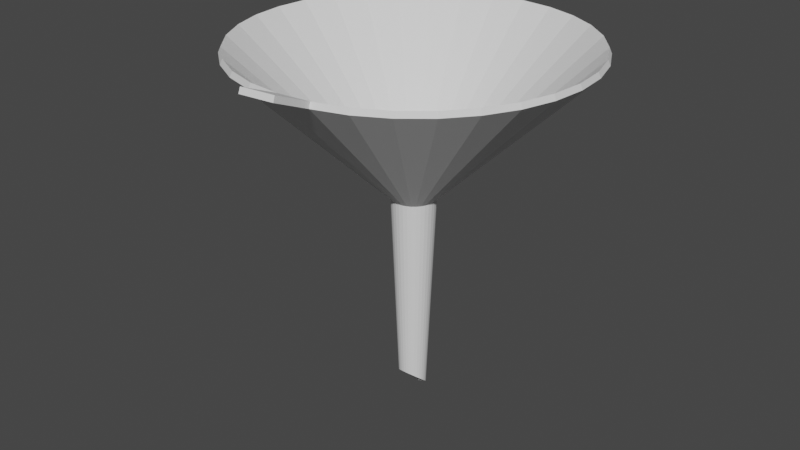# Source: Imbuto_di_vetro.blend  (saved by Blender 3.3.6; exported with 4.5.12 LTS)
import bpy
from mathutils import Matrix  # noqa: F401  (used for matrix-valued properties, if any)

bpy.ops.wm.read_factory_settings(use_empty=True)
scene = bpy.context.scene
scene.name = 'Scene'

# ---- collections
col_collection = bpy.data.collections.new('Collection'); scene.collection.children.link(col_collection)

# ---- world
world_world = bpy.data.worlds.new('World'); scene.world = world_world
world_world.use_nodes = True; world_world.node_tree.nodes.clear()
_N = world_world.node_tree.nodes; _L = world_world.node_tree.links
n0 = _N.new('ShaderNodeOutputWorld'); n0.name = 'World Output'; n0.location = (300, 300)
n1 = _N.new('ShaderNodeBackground'); n1.name = 'Background'; n1.location = (10, 300)
n1.inputs[0].default_value = (0.05088, 0.05088, 0.05088, 1.0)
_L.new(n1.outputs[0], n0.inputs[0])
n0.is_active_output = True
world_world.color = (0.05088, 0.05088, 0.05088)
world_world.use_sun_shadow = False
world_world.sun_shadow_jitter_overblur = 0.0

# ---- meshes
me_cylinder = bpy.data.meshes.new('Cylinder')
me_cylinder.from_pydata([(0.0, 1.215, 0.9111), (-0.00161, 1.199, 0.9362), (0.237, 1.192, 0.9111), (0.2338, 1.176, 0.9363), (0.465, 1.123, 0.9111), (0.4587, 1.107, 0.9363), (0.675, 1.01, 0.9111), (0.6659, 0.9966, 0.9363), (0.8591, 0.8591, 0.9111), (0.8475, 0.8475, 0.9363), (1.01, 0.675, 0.9111), (0.9966, 0.6659, 0.9363), (1.123, 0.465, 0.9111), (1.107, 0.4587, 0.9363), (1.192, 0.237, 0.9111), (1.176, 0.2338, 0.9363), (1.215, -6.333e-09, 0.9111), (1.199, -6.217e-09, 0.9363), (1.192, -0.237, 0.9111), (1.176, -0.2338, 0.9363), (1.123, -0.465, 0.9111), (1.107, -0.4587, 0.9363), (1.01, -0.675, 0.9111), (0.9966, -0.6659, 0.9363), (0.8591, -0.8591, 0.9111), (0.8475, -0.8475, 0.9363), (0.675, -1.01, 0.9111), (0.6659, -0.9966, 0.9363), (0.465, -1.123, 0.9111), (0.4587, -1.107, 0.9363), (0.237, -1.192, 0.9111), (0.2338, -1.176, 0.9363), (0.0, -1.215, 0.9111), (-0.00161, -1.199, 0.9362), (0.02459, 0.05937, -0.78), (0.03611, 0.08718, -0.7818), (0.04592, 0.04592, -0.769), (0.0672, 0.0672, -0.7708), (-0.002846, 0.1266, 0.238), (0.0, 0.1555, 0.2211), (0.03034, 0.1525, 0.2211), (0.02468, 0.1241, 0.238), (0.05952, 0.1437, 0.2211), (0.04841, 0.1169, 0.238), (0.08641, 0.1293, 0.2211), (0.07028, 0.1052, 0.238), (0.11, 0.11, 0.2211), (0.08945, 0.08945, 0.238), (0.1293, 0.08641, 0.2211), (0.1052, 0.07028, 0.238), (0.1437, 0.05952, 0.2211), (0.1169, 0.04841, 0.238), (0.1525, 0.03034, 0.2211), (0.1241, 0.02468, 0.238), (0.1555, 8.637e-09, 0.2211), (0.1265, 1.131e-08, 0.238), (0.1525, -0.03034, 0.2211), (0.1241, -0.02468, 0.238), (0.1437, -0.05952, 0.2211), (0.1169, -0.04841, 0.238), (0.1293, -0.08641, 0.2211), (0.1052, -0.07028, 0.238), (0.11, -0.11, 0.2211), (0.08945, -0.08945, 0.238), (0.08641, -0.1293, 0.2211), (0.07028, -0.1052, 0.238), (0.05952, -0.1437, 0.2211), (0.04841, -0.1169, 0.238), (0.03034, -0.1525, 0.2211), (0.02468, -0.1241, 0.238), (-0.002846, -0.1266, 0.238), (0.0, -0.1555, 0.2211), (0.06094, 0.02524, -0.7522), (0.08875, 0.03676, -0.754), (0.0672, 1.608e-08, -0.7319), (0.0973, 1.189e-08, -0.7337), (0.06325, -0.0262, -0.7111), (0.09106, -0.03772, -0.7129), (0.04919, -0.04919, -0.693), (0.07048, -0.07048, -0.6949), (0.02691, -0.06497, -0.6807), (0.03843, -0.09277, -0.6826), (-0.002935, -0.07087, -0.6764), (0.0, -0.1007, -0.6782), (-0.002935, 0.06432, -0.7838), (0.0, 0.09413, -0.7856), (0.0125, 0.06286, -0.7828), (0.01838, 0.09238, -0.7847), (0.03586, 0.05367, -0.7753), (0.05258, 0.0787, -0.7771), (0.05439, 0.03634, -0.7612), (0.07941, 0.05306, -0.763), (0.06528, 0.01299, -0.7423), (0.0948, 0.01886, -0.7441), (0.06654, -0.01323, -0.7214), (0.09606, -0.01911, -0.7232), (0.05741, -0.03836, -0.7015), (0.08244, -0.05508, -0.7033), (0.03889, -0.0582, -0.686), (0.05561, -0.08323, -0.6878), (0.01376, -0.06916, -0.6775), (0.01963, -0.09868, -0.6793), (0.00161, 1.199, 0.9362), (-0.237, 1.192, 0.9111), (-0.2338, 1.176, 0.9363), (-0.465, 1.123, 0.9111), (-0.4587, 1.107, 0.9363), (-0.675, 1.01, 0.9111), (-0.6659, 0.9966, 0.9363), (-0.8591, 0.8591, 0.9111), (-0.8475, 0.8475, 0.9363), (-1.01, 0.675, 0.9111), (-0.9966, 0.6659, 0.9363), (-1.123, 0.465, 0.9111), (-1.107, 0.4587, 0.9363), (-1.192, 0.237, 0.9111), (-1.176, 0.2338, 0.9363), (-1.215, -6.333e-09, 0.9111), (-1.199, -6.217e-09, 0.9363), (-1.192, -0.237, 0.9111), (-1.176, -0.2338, 0.9363), (-1.123, -0.465, 0.9111), (-1.107, -0.4587, 0.9363), (-1.01, -0.675, 0.9111), (-0.9966, -0.6659, 0.9363), (-0.8591, -0.8591, 0.9111), (-0.8475, -0.8475, 0.9363), (-0.675, -1.01, 0.9111), (-0.6659, -0.9966, 0.9363), (-0.465, -1.123, 0.9111), (-0.4587, -1.107, 0.9363), (-0.237, -1.192, 0.9111), (-0.2338, -1.176, 0.9363), (0.00161, -1.199, 0.9362), (-0.02459, 0.05937, -0.78), (-0.03611, 0.08718, -0.7818), (-0.04592, 0.04592, -0.769), (-0.0672, 0.0672, -0.7708), (0.002846, 0.1266, 0.238), (-0.03034, 0.1525, 0.2211), (-0.02468, 0.1241, 0.238), (-0.05952, 0.1437, 0.2211), (-0.04841, 0.1169, 0.238), (-0.08641, 0.1293, 0.2211), (-0.07028, 0.1052, 0.238), (-0.11, 0.11, 0.2211), (-0.08945, 0.08945, 0.238), (-0.1293, 0.08641, 0.2211), (-0.1052, 0.07028, 0.238), (-0.1437, 0.05952, 0.2211), (-0.1169, 0.04841, 0.238), (-0.1525, 0.03034, 0.2211), (-0.1241, 0.02468, 0.238), (-0.1555, 8.637e-09, 0.2211), (-0.1265, 1.131e-08, 0.238), (-0.1525, -0.03034, 0.2211), (-0.1241, -0.02468, 0.238), (-0.1437, -0.05952, 0.2211), (-0.1169, -0.04841, 0.238), (-0.1293, -0.08641, 0.2211), (-0.1052, -0.07028, 0.238), (-0.11, -0.11, 0.2211), (-0.08945, -0.08945, 0.238), (-0.08641, -0.1293, 0.2211), (-0.07028, -0.1052, 0.238), (-0.05952, -0.1437, 0.2211), (-0.04841, -0.1169, 0.238), (-0.03034, -0.1525, 0.2211), (-0.02468, -0.1241, 0.238), (0.002846, -0.1266, 0.238), (-0.06094, 0.02524, -0.7522), (-0.08875, 0.03676, -0.754), (-0.0672, 1.608e-08, -0.7319), (-0.0973, 1.189e-08, -0.7337), (-0.06325, -0.0262, -0.7111), (-0.09106, -0.03772, -0.7129), (-0.04919, -0.04919, -0.693), (-0.07048, -0.07048, -0.6949), (-0.02691, -0.06497, -0.6807), (-0.03843, -0.09277, -0.6826), (0.002935, -0.07087, -0.6764), (0.002935, 0.06432, -0.7838), (-0.0125, 0.06286, -0.7828), (-0.01838, 0.09238, -0.7847), (-0.03586, 0.05367, -0.7753), (-0.05258, 0.0787, -0.7771), (-0.05439, 0.03634, -0.7612), (-0.07941, 0.05306, -0.763), (-0.06528, 0.01299, -0.7423), (-0.0948, 0.01886, -0.7441), (-0.06654, -0.01323, -0.7214), (-0.09606, -0.01911, -0.7232), (-0.05741, -0.03836, -0.7015), (-0.08244, -0.05508, -0.7033), (-0.03889, -0.0582, -0.686), (-0.05561, -0.08323, -0.6878), (-0.01376, -0.06916, -0.6775), (-0.01963, -0.09868, -0.6793), (0.02807, -1.501, 0.9943), (0.2651, -1.478, 0.9943), (0.02646, -1.485, 1.019), (0.2619, -1.462, 1.019)], [], [(2, 0, 1, 3), (38, 1, 0, 39), (4, 2, 3, 5), (6, 4, 5, 7), (8, 6, 7, 9), (10, 8, 9, 11), (12, 10, 11, 13), (14, 12, 13, 15), (16, 14, 15, 17), (18, 16, 17, 19), (20, 18, 19, 21), (22, 20, 21, 23), (24, 22, 23, 25), (26, 24, 25, 27), (28, 26, 27, 29), (30, 28, 29, 31), (31, 33, 200, 201), (96, 76, 77, 97), (98, 78, 79, 99), (100, 80, 81, 101), (36, 88, 89, 37), (72, 90, 91, 73), (74, 92, 93, 75), (78, 96, 97, 79), (80, 98, 99, 81), (82, 100, 101, 83), (88, 34, 35, 89), (90, 36, 37, 91), (92, 72, 73, 93), (84, 38, 39, 85), (33, 70, 71, 32), (94, 74, 75, 95), (34, 86, 87, 35), (76, 94, 95, 77), (86, 84, 85, 87), (70, 82, 83, 71), (40, 39, 0, 2), (41, 3, 1, 38), (42, 40, 2, 4), (43, 5, 3, 41), (44, 42, 4, 6), (45, 7, 5, 43), (46, 44, 6, 8), (47, 9, 7, 45), (48, 46, 8, 10), (49, 11, 9, 47), (50, 48, 10, 12), (51, 13, 11, 49), (52, 50, 12, 14), (53, 15, 13, 51), (54, 52, 14, 16), (55, 17, 15, 53), (56, 54, 16, 18), (57, 19, 17, 55), (58, 56, 18, 20), (59, 21, 19, 57), (60, 58, 20, 22), (61, 23, 21, 59), (62, 60, 22, 24), (63, 25, 23, 61), (64, 62, 24, 26), (65, 27, 25, 63), (66, 64, 26, 28), (67, 29, 27, 65), (68, 66, 28, 30), (69, 31, 29, 67), (71, 68, 30, 32), (70, 33, 31, 69), (56, 95, 75, 54), (57, 55, 74, 94), (64, 99, 79, 62), (65, 63, 78, 98), (42, 35, 87, 40), (43, 41, 86, 34), (50, 73, 91, 48), (51, 49, 90, 72), (58, 77, 95, 56), (59, 57, 94, 76), (66, 81, 99, 64), (67, 65, 98, 80), (40, 87, 85, 39), (41, 38, 84, 86), (48, 91, 37, 46), (49, 47, 36, 90), (52, 93, 73, 50), (53, 51, 72, 92), (44, 89, 35, 42), (45, 43, 34, 88), (71, 83, 101, 68), (70, 69, 100, 82), (62, 79, 97, 60), (63, 61, 96, 78), (54, 75, 93, 52), (55, 53, 92, 74), (46, 37, 89, 44), (47, 45, 88, 36), (68, 101, 81, 66), (69, 67, 80, 100), (60, 97, 77, 58), (61, 59, 76, 96), (103, 104, 102, 0), (138, 39, 0, 102), (105, 106, 104, 103), (107, 108, 106, 105), (109, 110, 108, 107), (111, 112, 110, 109), (113, 114, 112, 111), (115, 116, 114, 113), (117, 118, 116, 115), (119, 120, 118, 117), (121, 122, 120, 119), (123, 124, 122, 121), (125, 126, 124, 123), (127, 128, 126, 125), (129, 130, 128, 127), (131, 132, 130, 129), (32, 133, 132, 131), (192, 193, 175, 174), (194, 195, 177, 176), (196, 197, 179, 178), (136, 137, 185, 184), (170, 171, 187, 186), (172, 173, 189, 188), (176, 177, 193, 192), (178, 179, 195, 194), (180, 83, 197, 196), (184, 185, 135, 134), (186, 187, 137, 136), (188, 189, 171, 170), (181, 85, 39, 138), (133, 32, 71, 169), (190, 191, 173, 172), (134, 135, 183, 182), (174, 175, 191, 190), (182, 183, 85, 181), (169, 71, 83, 180), (139, 103, 0, 39), (140, 138, 102, 104), (141, 105, 103, 139), (142, 140, 104, 106), (143, 107, 105, 141), (144, 142, 106, 108), (145, 109, 107, 143), (146, 144, 108, 110), (147, 111, 109, 145), (148, 146, 110, 112), (149, 113, 111, 147), (150, 148, 112, 114), (151, 115, 113, 149), (152, 150, 114, 116), (153, 117, 115, 151), (154, 152, 116, 118), (155, 119, 117, 153), (156, 154, 118, 120), (157, 121, 119, 155), (158, 156, 120, 122), (159, 123, 121, 157), (160, 158, 122, 124), (161, 125, 123, 159), (162, 160, 124, 126), (163, 127, 125, 161), (164, 162, 126, 128), (165, 129, 127, 163), (166, 164, 128, 130), (167, 131, 129, 165), (168, 166, 130, 132), (71, 32, 131, 167), (169, 168, 132, 133), (155, 153, 173, 191), (156, 190, 172, 154), (163, 161, 177, 195), (164, 194, 176, 162), (141, 139, 183, 135), (142, 134, 182, 140), (149, 147, 187, 171), (150, 170, 186, 148), (157, 155, 191, 175), (158, 174, 190, 156), (165, 163, 195, 179), (166, 178, 194, 164), (139, 39, 85, 183), (140, 182, 181, 138), (147, 145, 137, 187), (148, 186, 136, 146), (151, 149, 171, 189), (152, 188, 170, 150), (143, 141, 135, 185), (144, 184, 134, 142), (71, 167, 197, 83), (169, 180, 196, 168), (161, 159, 193, 177), (162, 176, 192, 160), (153, 151, 189, 173), (154, 172, 188, 152), (145, 143, 185, 137), (146, 136, 184, 144), (167, 165, 179, 197), (168, 196, 178, 166), (159, 157, 175, 193), (160, 192, 174, 158), (198, 199, 201, 200), (30, 31, 201, 199), (32, 30, 199, 198), (33, 32, 198, 200)])
_uv = me_cylinder.uv_layers.new(name='UVMap')
_uv.uv.foreach_set('vector', [0.9688, 1.0, 1.0, 1.0, 1.0, 1.0, 0.9688, 1.0, 1.0, 0.75, 1.0, 1.0, 1.0, 1.0, 1.0, 0.75, 0.9375, 1.0, 0.9688, 1.0, 0.9688, 1.0, 0.9375, 1.0, 0.9062, 1.0, 0.9375, 1.0, 0.9375, 1.0, 0.9062, 1.0, 0.875, 1.0, 0.9062, 1.0, 0.9062, 1.0, 0.875, 1.0, 0.8438, 1.0, 0.875, 1.0, 0.875, 1.0, 0.8438, 1.0, 0.8125, 1.0, 0.8438, 1.0, 0.8438, 1.0, 0.8125, 1.0, 0.7812, 1.0, 0.8125, 1.0, 0.8125, 1.0, 0.7812, 1.0, 0.75, 1.0, 0.7812, 1.0, 0.7812, 1.0, 0.75, 1.0, 0.7188, 1.0, 0.75, 1.0, 0.75, 1.0, 0.7188, 1.0, 0.6875, 1.0, 0.7188, 1.0, 0.7188, 1.0, 0.6875, 1.0, 0.6562, 1.0, 0.6875, 1.0, 0.6875, 1.0, 0.6562, 1.0, 0.625, 1.0, 0.6562, 1.0, 0.6562, 1.0, 0.625, 1.0, 0.5938, 1.0, 0.625, 1.0, 0.625, 1.0, 0.5938, 1.0, 0.5625, 1.0, 0.5938, 1.0, 0.5938, 1.0, 0.5625, 1.0, 0.5312, 1.0, 0.5625, 1.0, 0.5625, 1.0, 0.5312, 1.0, 0.5312, 1.0, 0.5, 1.0, 0.5, 1.0, 0.5312, 1.0, 0.6562, 0.5234, 0.6875, 0.5211, 0.6875, 0.5211, 0.6562, 0.5234, 0.5938, 0.5272, 0.625, 0.5255, 0.625, 0.5255, 0.5938, 0.5272, 0.5312, 0.5293, 0.5625, 0.5285, 0.5625, 0.5285, 0.5312, 0.5293, 0.875, 0.5069, 0.9062, 0.5053, 0.9062, 0.5053, 0.875, 0.5069, 0.8125, 0.511, 0.8438, 0.5088, 0.8438, 0.5088, 0.8125, 0.511, 0.75, 0.516, 0.7812, 0.5134, 0.7812, 0.5134, 0.75, 0.516, 0.625, 0.5255, 0.6562, 0.5234, 0.6562, 0.5234, 0.625, 0.5255, 0.5625, 0.5285, 0.5938, 0.5272, 0.5938, 0.5272, 0.5625, 0.5285, 0.5, 0.5296, 0.5312, 0.5293, 0.5312, 0.5293, 0.5, 0.5296, 0.9062, 0.5053, 0.9375, 0.5042, 0.9375, 0.5042, 0.9062, 0.5053, 0.8438, 0.5088, 0.875, 0.5069, 0.875, 0.5069, 0.8438, 0.5088, 0.7812, 0.5134, 0.8125, 0.511, 0.8125, 0.511, 0.7812, 0.5134, 1.0, 0.5032, 1.0, 0.75, 1.0, 0.75, 1.0, 0.5032, 0.5, 1.0, 0.5, 0.75, 0.5, 0.75, 0.5, 1.0, 0.7188, 0.5186, 0.75, 0.516, 0.75, 0.516, 0.7188, 0.5186, 0.9375, 0.5042, 0.9688, 0.5035, 0.9688, 0.5035, 0.9375, 0.5042, 0.6875, 0.5211, 0.7188, 0.5186, 0.7188, 0.5186, 0.6875, 0.5211, 0.9688, 0.5035, 1.0, 0.5032, 1.0, 0.5032, 0.9688, 0.5035, 0.5, 0.75, 0.5, 0.5296, 0.5, 0.5296, 0.5, 0.75, 0.9688, 0.75, 1.0, 0.75, 1.0, 1.0, 0.9688, 1.0, 0.9688, 0.75, 0.9688, 1.0, 1.0, 1.0, 1.0, 0.75, 0.9375, 0.75, 0.9688, 0.75, 0.9688, 1.0, 0.9375, 1.0, 0.9375, 0.75, 0.9375, 1.0, 0.9688, 1.0, 0.9688, 0.75, 0.9062, 0.75, 0.9375, 0.75, 0.9375, 1.0, 0.9062, 1.0, 0.9062, 0.75, 0.9062, 1.0, 0.9375, 1.0, 0.9375, 0.75, 0.875, 0.75, 0.9062, 0.75, 0.9062, 1.0, 0.875, 1.0, 0.875, 0.75, 0.875, 1.0, 0.9062, 1.0, 0.9062, 0.75, 0.8438, 0.75, 0.875, 0.75, 0.875, 1.0, 0.8438, 1.0, 0.8438, 0.75, 0.8438, 1.0, 0.875, 1.0, 0.875, 0.75, 0.8125, 0.75, 0.8438, 0.75, 0.8438, 1.0, 0.8125, 1.0, 0.8125, 0.75, 0.8125, 1.0, 0.8438, 1.0, 0.8438, 0.75, 0.7812, 0.75, 0.8125, 0.75, 0.8125, 1.0, 0.7812, 1.0, 0.7812, 0.75, 0.7812, 1.0, 0.8125, 1.0, 0.8125, 0.75, 0.75, 0.75, 0.7812, 0.75, 0.7812, 1.0, 0.75, 1.0, 0.75, 0.75, 0.75, 1.0, 0.7812, 1.0, 0.7812, 0.75, 0.7188, 0.75, 0.75, 0.75, 0.75, 1.0, 0.7188, 1.0, 0.7188, 0.75, 0.7188, 1.0, 0.75, 1.0, 0.75, 0.75, 0.6875, 0.75, 0.7188, 0.75, 0.7188, 1.0, 0.6875, 1.0, 0.6875, 0.75, 0.6875, 1.0, 0.7188, 1.0, 0.7188, 0.75, 0.6562, 0.75, 0.6875, 0.75, 0.6875, 1.0, 0.6562, 1.0, 0.6562, 0.75, 0.6562, 1.0, 0.6875, 1.0, 0.6875, 0.75, 0.625, 0.75, 0.6562, 0.75, 0.6562, 1.0, 0.625, 1.0, 0.625, 0.75, 0.625, 1.0, 0.6562, 1.0, 0.6562, 0.75, 0.5938, 0.75, 0.625, 0.75, 0.625, 1.0, 0.5938, 1.0, 0.5938, 0.75, 0.5938, 1.0, 0.625, 1.0, 0.625, 0.75, 0.5625, 0.75, 0.5938, 0.75, 0.5938, 1.0, 0.5625, 1.0, 0.5625, 0.75, 0.5625, 1.0, 0.5938, 1.0, 0.5938, 0.75, 0.5312, 0.75, 0.5625, 0.75, 0.5625, 1.0, 0.5312, 1.0, 0.5312, 0.75, 0.5312, 1.0, 0.5625, 1.0, 0.5625, 0.75, 0.5, 0.75, 0.5312, 0.75, 0.5312, 1.0, 0.5, 1.0, 0.5, 0.75, 0.5, 1.0, 0.5312, 1.0, 0.5312, 0.75, 0.7188, 0.75, 0.7188, 0.5186, 0.75, 0.516, 0.75, 0.75, 0.7188, 0.75, 0.75, 0.75, 0.75, 0.516, 0.7188, 0.5186, 0.5938, 0.75, 0.5938, 0.5272, 0.625, 0.5255, 0.625, 0.75, 0.5938, 0.75, 0.625, 0.75, 0.625, 0.5255, 0.5938, 0.5272, 0.9375, 0.75, 0.9375, 0.5042, 0.9688, 0.5035, 0.9688, 0.75, 0.9375, 0.75, 0.9688, 0.75, 0.9688, 0.5035, 0.9375, 0.5042, 0.8125, 0.75, 0.8125, 0.511, 0.8438, 0.5088, 0.8438, 0.75, 0.8125, 0.75, 0.8438, 0.75, 0.8438, 0.5088, 0.8125, 0.511, 0.6875, 0.75, 0.6875, 0.5211, 0.7188, 0.5186, 0.7188, 0.75, 0.6875, 0.75, 0.7188, 0.75, 0.7188, 0.5186, 0.6875, 0.5211, 0.5625, 0.75, 0.5625, 0.5285, 0.5938, 0.5272, 0.5938, 0.75, 0.5625, 0.75, 0.5938, 0.75, 0.5938, 0.5272, 0.5625, 0.5285, 0.9688, 0.75, 0.9688, 0.5035, 1.0, 0.5032, 1.0, 0.75, 0.9688, 0.75, 1.0, 0.75, 1.0, 0.5032, 0.9688, 0.5035, 0.8438, 0.75, 0.8438, 0.5088, 0.875, 0.5069, 0.875, 0.75, 0.8438, 0.75, 0.875, 0.75, 0.875, 0.5069, 0.8438, 0.5088, 0.7812, 0.75, 0.7812, 0.5134, 0.8125, 0.511, 0.8125, 0.75, 0.7812, 0.75, 0.8125, 0.75, 0.8125, 0.511, 0.7812, 0.5134, 0.9062, 0.75, 0.9062, 0.5053, 0.9375, 0.5042, 0.9375, 0.75, 0.9062, 0.75, 0.9375, 0.75, 0.9375, 0.5042, 0.9062, 0.5053, 0.5, 0.75, 0.5, 0.5296, 0.5312, 0.5293, 0.5312, 0.75, 0.5, 0.75, 0.5312, 0.75, 0.5312, 0.5293, 0.5, 0.5296, 0.625, 0.75, 0.625, 0.5255, 0.6562, 0.5234, 0.6562, 0.75, 0.625, 0.75, 0.6562, 0.75, 0.6562, 0.5234, 0.625, 0.5255, 0.75, 0.75, 0.75, 0.516, 0.7812, 0.5134, 0.7812, 0.75, 0.75, 0.75, 0.7812, 0.75, 0.7812, 0.5134, 0.75, 0.516, 0.875, 0.75, 0.875, 0.5069, 0.9062, 0.5053, 0.9062, 0.75, 0.875, 0.75, 0.9062, 0.75, 0.9062, 0.5053, 0.875, 0.5069, 0.5312, 0.75, 0.5312, 0.5293, 0.5625, 0.5285, 0.5625, 0.75, 0.5312, 0.75, 0.5625, 0.75, 0.5625, 0.5285, 0.5312, 0.5293, 0.6562, 0.75, 0.6562, 0.5234, 0.6875, 0.5211, 0.6875, 0.75, 0.6562, 0.75, 0.6875, 0.75, 0.6875, 0.5211, 0.6562, 0.5234, 0.9688, 1.0, 0.9688, 1.0, 1.0, 1.0, 1.0, 1.0, 1.0, 0.75, 1.0, 0.75, 1.0, 1.0, 1.0, 1.0, 0.9375, 1.0, 0.9375, 1.0, 0.9688, 1.0, 0.9688, 1.0, 0.9062, 1.0, 0.9062, 1.0, 0.9375, 1.0, 0.9375, 1.0, 0.875, 1.0, 0.875, 1.0, 0.9062, 1.0, 0.9062, 1.0, 0.8438, 1.0, 0.8438, 1.0, 0.875, 1.0, 0.875, 1.0, 0.8125, 1.0, 0.8125, 1.0, 0.8438, 1.0, 0.8438, 1.0, 0.7812, 1.0, 0.7812, 1.0, 0.8125, 1.0, 0.8125, 1.0, 0.75, 1.0, 0.75, 1.0, 0.7812, 1.0, 0.7812, 1.0, 0.7188, 1.0, 0.7188, 1.0, 0.75, 1.0, 0.75, 1.0, 0.6875, 1.0, 0.6875, 1.0, 0.7188, 1.0, 0.7188, 1.0, 0.6562, 1.0, 0.6562, 1.0, 0.6875, 1.0, 0.6875, 1.0, 0.625, 1.0, 0.625, 1.0, 0.6562, 1.0, 0.6562, 1.0, 0.5938, 1.0, 0.5938, 1.0, 0.625, 1.0, 0.625, 1.0, 0.5625, 1.0, 0.5625, 1.0, 0.5938, 1.0, 0.5938, 1.0, 0.5312, 1.0, 0.5312, 1.0, 0.5625, 1.0, 0.5625, 1.0, 0.5, 1.0, 0.5, 1.0, 0.5312, 1.0, 0.5312, 1.0, 0.6562, 0.5234, 0.6562, 0.5234, 0.6875, 0.5211, 0.6875, 0.5211, 0.5938, 0.5272, 0.5938, 0.5272, 0.625, 0.5255, 0.625, 0.5255, 0.5312, 0.5293, 0.5312, 0.5293, 0.5625, 0.5285, 0.5625, 0.5285, 0.875, 0.5069, 0.875, 0.5069, 0.9062, 0.5053, 0.9062, 0.5053, 0.8125, 0.511, 0.8125, 0.511, 0.8438, 0.5088, 0.8438, 0.5088, 0.75, 0.516, 0.75, 0.516, 0.7812, 0.5134, 0.7812, 0.5134, 0.625, 0.5255, 0.625, 0.5255, 0.6562, 0.5234, 0.6562, 0.5234, 0.5625, 0.5285, 0.5625, 0.5285, 0.5938, 0.5272, 0.5938, 0.5272, 0.5, 0.5296, 0.5, 0.5296, 0.5312, 0.5293, 0.5312, 0.5293, 0.9062, 0.5053, 0.9062, 0.5053, 0.9375, 0.5042, 0.9375, 0.5042, 0.8438, 0.5088, 0.8438, 0.5088, 0.875, 0.5069, 0.875, 0.5069, 0.7812, 0.5134, 0.7812, 0.5134, 0.8125, 0.511, 0.8125, 0.511, 1.0, 0.5032, 1.0, 0.5032, 1.0, 0.75, 1.0, 0.75, 0.5, 1.0, 0.5, 1.0, 0.5, 0.75, 0.5, 0.75, 0.7188, 0.5186, 0.7188, 0.5186, 0.75, 0.516, 0.75, 0.516, 0.9375, 0.5042, 0.9375, 0.5042, 0.9688, 0.5035, 0.9688, 0.5035, 0.6875, 0.5211, 0.6875, 0.5211, 0.7188, 0.5186, 0.7188, 0.5186, 0.9688, 0.5035, 0.9688, 0.5035, 1.0, 0.5032, 1.0, 0.5032, 0.5, 0.75, 0.5, 0.75, 0.5, 0.5296, 0.5, 0.5296, 0.9688, 0.75, 0.9688, 1.0, 1.0, 1.0, 1.0, 0.75, 0.9688, 0.75, 1.0, 0.75, 1.0, 1.0, 0.9688, 1.0, 0.9375, 0.75, 0.9375, 1.0, 0.9688, 1.0, 0.9688, 0.75, 0.9375, 0.75, 0.9688, 0.75, 0.9688, 1.0, 0.9375, 1.0, 0.9062, 0.75, 0.9062, 1.0, 0.9375, 1.0, 0.9375, 0.75, 0.9062, 0.75, 0.9375, 0.75, 0.9375, 1.0, 0.9062, 1.0, 0.875, 0.75, 0.875, 1.0, 0.9062, 1.0, 0.9062, 0.75, 0.875, 0.75, 0.9062, 0.75, 0.9062, 1.0, 0.875, 1.0, 0.8438, 0.75, 0.8438, 1.0, 0.875, 1.0, 0.875, 0.75, 0.8438, 0.75, 0.875, 0.75, 0.875, 1.0, 0.8438, 1.0, 0.8125, 0.75, 0.8125, 1.0, 0.8438, 1.0, 0.8438, 0.75, 0.8125, 0.75, 0.8438, 0.75, 0.8438, 1.0, 0.8125, 1.0, 0.7812, 0.75, 0.7812, 1.0, 0.8125, 1.0, 0.8125, 0.75, 0.7812, 0.75, 0.8125, 0.75, 0.8125, 1.0, 0.7812, 1.0, 0.75, 0.75, 0.75, 1.0, 0.7812, 1.0, 0.7812, 0.75, 0.75, 0.75, 0.7812, 0.75, 0.7812, 1.0, 0.75, 1.0, 0.7188, 0.75, 0.7188, 1.0, 0.75, 1.0, 0.75, 0.75, 0.7188, 0.75, 0.75, 0.75, 0.75, 1.0, 0.7188, 1.0, 0.6875, 0.75, 0.6875, 1.0, 0.7188, 1.0, 0.7188, 0.75, 0.6875, 0.75, 0.7188, 0.75, 0.7188, 1.0, 0.6875, 1.0, 0.6562, 0.75, 0.6562, 1.0, 0.6875, 1.0, 0.6875, 0.75, 0.6562, 0.75, 0.6875, 0.75, 0.6875, 1.0, 0.6562, 1.0, 0.625, 0.75, 0.625, 1.0, 0.6562, 1.0, 0.6562, 0.75, 0.625, 0.75, 0.6562, 0.75, 0.6562, 1.0, 0.625, 1.0, 0.5938, 0.75, 0.5938, 1.0, 0.625, 1.0, 0.625, 0.75, 0.5938, 0.75, 0.625, 0.75, 0.625, 1.0, 0.5938, 1.0, 0.5625, 0.75, 0.5625, 1.0, 0.5938, 1.0, 0.5938, 0.75, 0.5625, 0.75, 0.5938, 0.75, 0.5938, 1.0, 0.5625, 1.0, 0.5312, 0.75, 0.5312, 1.0, 0.5625, 1.0, 0.5625, 0.75, 0.5312, 0.75, 0.5625, 0.75, 0.5625, 1.0, 0.5312, 1.0, 0.5, 0.75, 0.5, 1.0, 0.5312, 1.0, 0.5312, 0.75, 0.5, 0.75, 0.5312, 0.75, 0.5312, 1.0, 0.5, 1.0, 0.7188, 0.75, 0.75, 0.75, 0.75, 0.516, 0.7188, 0.5186, 0.7188, 0.75, 0.7188, 0.5186, 0.75, 0.516, 0.75, 0.75, 0.5938, 0.75, 0.625, 0.75, 0.625, 0.5255, 0.5938, 0.5272, 0.5938, 0.75, 0.5938, 0.5272, 0.625, 0.5255, 0.625, 0.75, 0.9375, 0.75, 0.9688, 0.75, 0.9688, 0.5035, 0.9375, 0.5042, 0.9375, 0.75, 0.9375, 0.5042, 0.9688, 0.5035, 0.9688, 0.75, 0.8125, 0.75, 0.8438, 0.75, 0.8438, 0.5088, 0.8125, 0.511, 0.8125, 0.75, 0.8125, 0.511, 0.8438, 0.5088, 0.8438, 0.75, 0.6875, 0.75, 0.7188, 0.75, 0.7188, 0.5186, 0.6875, 0.5211, 0.6875, 0.75, 0.6875, 0.5211, 0.7188, 0.5186, 0.7188, 0.75, 0.5625, 0.75, 0.5938, 0.75, 0.5938, 0.5272, 0.5625, 0.5285, 0.5625, 0.75, 0.5625, 0.5285, 0.5938, 0.5272, 0.5938, 0.75, 0.9688, 0.75, 1.0, 0.75, 1.0, 0.5032, 0.9688, 0.5035, 0.9688, 0.75, 0.9688, 0.5035, 1.0, 0.5032, 1.0, 0.75, 0.8438, 0.75, 0.875, 0.75, 0.875, 0.5069, 0.8438, 0.5088, 0.8438, 0.75, 0.8438, 0.5088, 0.875, 0.5069, 0.875, 0.75, 0.7812, 0.75, 0.8125, 0.75, 0.8125, 0.511, 0.7812, 0.5134, 0.7812, 0.75, 0.7812, 0.5134, 0.8125, 0.511, 0.8125, 0.75, 0.9062, 0.75, 0.9375, 0.75, 0.9375, 0.5042, 0.9062, 0.5053, 0.9062, 0.75, 0.9062, 0.5053, 0.9375, 0.5042, 0.9375, 0.75, 0.5, 0.75, 0.5312, 0.75, 0.5312, 0.5293, 0.5, 0.5296, 0.5, 0.75, 0.5, 0.5296, 0.5312, 0.5293, 0.5312, 0.75, 0.625, 0.75, 0.6562, 0.75, 0.6562, 0.5234, 0.625, 0.5255, 0.625, 0.75, 0.625, 0.5255, 0.6562, 0.5234, 0.6562, 0.75, 0.75, 0.75, 0.7812, 0.75, 0.7812, 0.5134, 0.75, 0.516, 0.75, 0.75, 0.75, 0.516, 0.7812, 0.5134, 0.7812, 0.75, 0.875, 0.75, 0.9062, 0.75, 0.9062, 0.5053, 0.875, 0.5069, 0.875, 0.75, 0.875, 0.5069, 0.9062, 0.5053, 0.9062, 0.75, 0.5312, 0.75, 0.5625, 0.75, 0.5625, 0.5285, 0.5312, 0.5293, 0.5312, 0.75, 0.5312, 0.5293, 0.5625, 0.5285, 0.5625, 0.75, 0.6562, 0.75, 0.6875, 0.75, 0.6875, 0.5211, 0.6562, 0.5234, 0.6562, 0.75, 0.6562, 0.5234, 0.6875, 0.5211, 0.6875, 0.75, 0.5, 1.0, 0.5312, 1.0, 0.5312, 1.0, 0.5, 1.0, 0.5312, 1.0, 0.5312, 1.0, 0.5312, 1.0, 0.5312, 1.0, 0.5, 1.0, 0.5312, 1.0, 0.5312, 1.0, 0.5, 1.0, 0.5, 1.0, 0.5, 1.0, 0.5, 1.0, 0.5, 1.0])
me_cylinder.update()

# ---- objects
ob_cylinder = bpy.data.objects.new('Cylinder', me_cylinder)

# ---- transforms, parenting, visibility, modifiers, constraints
ob_cylinder.location = (0.0, 0.0, 0.0)
ob_cylinder.scale = (2.0, 2.0, 3.0)

# ---- collection membership
col_collection.objects.link(ob_cylinder)

# ---- scene / render settings (as saved in the file)
scene.frame_start = 1; scene.frame_end = 250; scene.frame_set(1)
scene.render.engine = 'BLENDER_EEVEE_NEXT'
scene.cycles.sampling_pattern = 'TABULATED_SOBOL'
scene.cycles.use_light_tree = False
scene.view_settings.view_transform = 'Filmic'
bpy.context.view_layer.update()

# ---- added for rendering (the .blend has no active camera and no usable light): camera, sun
cam_auto = bpy.data.cameras.new('AutoCamera')
cam_auto.lens = 50.0
cam_auto.sensor_width = 36.0
cam_auto.clip_end = 1000.0
ob_auto_camera = bpy.data.objects.new('AutoCamera', cam_auto)
scene.collection.objects.link(ob_auto_camera)
ob_auto_camera.location = (8.40137, -10.3677, 7.07184)
ob_auto_camera.rotation_euler = (1.09748, -7.21219e-08, 0.694738)
scene.camera = ob_auto_camera
light_auto_sun = bpy.data.lights.new('AutoSun', 'SUN')
light_auto_sun.energy = 3.0
light_auto_sun.angle = 0.0523599
ob_auto_sun = bpy.data.objects.new('AutoSun', light_auto_sun)
scene.collection.objects.link(ob_auto_sun)
ob_auto_sun.rotation_euler = (0.872665, 0.174533, 0.523599)
bpy.context.view_layer.update()
